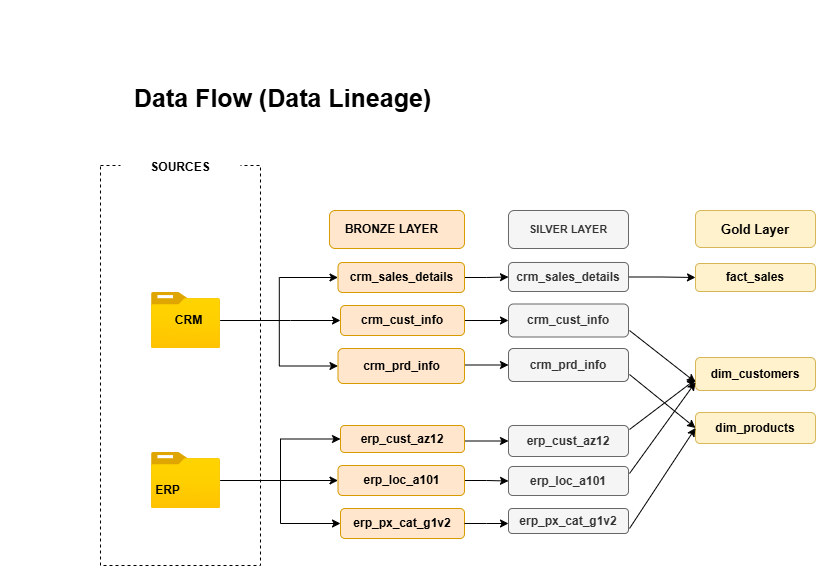

The diagram above was exported from draw.io. Its source (the exported page's mxGraphModel, read from the mxfile embedded in the PNG):
<mxGraphModel dx="1034" dy="1678" grid="1" gridSize="11" guides="1" tooltips="1" connect="1" arrows="1" fold="1" page="1" pageScale="1" pageWidth="850" pageHeight="1100" math="0" shadow="0">
  <root>
    <mxCell id="0" />
    <mxCell id="1" parent="0" />
    <mxCell id="XjmDaeQNfp0GD69pYJQB-3" value="&lt;h1&gt;&lt;br&gt;&lt;/h1&gt;" style="text;html=1;align=center;verticalAlign=middle;whiteSpace=wrap;rounded=0;" parent="1" vertex="1">
      <mxGeometry x="20" y="10" width="410" height="30" as="geometry" />
    </mxCell>
    <mxCell id="1NIcJZDC_A2pY-s-pKC5-1" value="" style="rounded=0;whiteSpace=wrap;html=1;fillColor=none;dashed=1;" parent="1" vertex="1">
      <mxGeometry x="120" y="160" width="160" height="400" as="geometry" />
    </mxCell>
    <mxCell id="1NIcJZDC_A2pY-s-pKC5-2" value="&lt;b&gt;SOURCES&lt;/b&gt;" style="rounded=1;whiteSpace=wrap;html=1;strokeColor=none;" parent="1" vertex="1">
      <mxGeometry x="140" y="132" width="120" height="60" as="geometry" />
    </mxCell>
    <mxCell id="1NIcJZDC_A2pY-s-pKC5-3" value="" style="image;aspect=fixed;html=1;points=[];align=center;fontSize=12;image=img/lib/azure2/general/Folder_Blank.svg;" parent="1" vertex="1">
      <mxGeometry x="171" y="287" width="69" height="56.00000000000001" as="geometry" />
    </mxCell>
    <mxCell id="1NIcJZDC_A2pY-s-pKC5-28" style="edgeStyle=orthogonalEdgeStyle;rounded=0;orthogonalLoop=1;jettySize=auto;html=1;entryX=0;entryY=0.5;entryDx=0;entryDy=0;" parent="1" source="1NIcJZDC_A2pY-s-pKC5-4" target="1NIcJZDC_A2pY-s-pKC5-16" edge="1">
      <mxGeometry relative="1" as="geometry" />
    </mxCell>
    <mxCell id="1NIcJZDC_A2pY-s-pKC5-31" style="edgeStyle=orthogonalEdgeStyle;rounded=0;orthogonalLoop=1;jettySize=auto;html=1;entryX=0;entryY=0.5;entryDx=0;entryDy=0;" parent="1" source="1NIcJZDC_A2pY-s-pKC5-4" target="1NIcJZDC_A2pY-s-pKC5-15" edge="1">
      <mxGeometry relative="1" as="geometry" />
    </mxCell>
    <mxCell id="1NIcJZDC_A2pY-s-pKC5-32" style="edgeStyle=orthogonalEdgeStyle;rounded=0;orthogonalLoop=1;jettySize=auto;html=1;entryX=0;entryY=0.5;entryDx=0;entryDy=0;" parent="1" source="1NIcJZDC_A2pY-s-pKC5-4" target="1NIcJZDC_A2pY-s-pKC5-17" edge="1">
      <mxGeometry relative="1" as="geometry" />
    </mxCell>
    <mxCell id="1NIcJZDC_A2pY-s-pKC5-4" value="" style="image;aspect=fixed;html=1;points=[];align=center;fontSize=12;image=img/lib/azure2/general/Folder_Blank.svg;" parent="1" vertex="1">
      <mxGeometry x="171" y="447" width="69" height="56.00000000000001" as="geometry" />
    </mxCell>
    <mxCell id="1NIcJZDC_A2pY-s-pKC5-25" style="edgeStyle=orthogonalEdgeStyle;rounded=0;orthogonalLoop=1;jettySize=auto;html=1;entryX=0;entryY=0.5;entryDx=0;entryDy=0;" parent="1" source="1NIcJZDC_A2pY-s-pKC5-5" target="1NIcJZDC_A2pY-s-pKC5-13" edge="1">
      <mxGeometry relative="1" as="geometry">
        <Array as="points">
          <mxPoint x="310" y="315" />
          <mxPoint x="310" y="315" />
        </Array>
      </mxGeometry>
    </mxCell>
    <mxCell id="1NIcJZDC_A2pY-s-pKC5-42" style="edgeStyle=orthogonalEdgeStyle;rounded=0;orthogonalLoop=1;jettySize=auto;html=1;entryX=0;entryY=0.5;entryDx=0;entryDy=0;" parent="1" source="1NIcJZDC_A2pY-s-pKC5-5" target="1NIcJZDC_A2pY-s-pKC5-12" edge="1">
      <mxGeometry relative="1" as="geometry" />
    </mxCell>
    <mxCell id="1NIcJZDC_A2pY-s-pKC5-44" style="edgeStyle=orthogonalEdgeStyle;rounded=0;orthogonalLoop=1;jettySize=auto;html=1;entryX=0;entryY=0.5;entryDx=0;entryDy=0;" parent="1" source="1NIcJZDC_A2pY-s-pKC5-5" target="1NIcJZDC_A2pY-s-pKC5-33" edge="1">
      <mxGeometry relative="1" as="geometry" />
    </mxCell>
    <mxCell id="1NIcJZDC_A2pY-s-pKC5-5" value="&lt;b&gt;CRM&lt;/b&gt;" style="text;html=1;align=center;verticalAlign=middle;whiteSpace=wrap;rounded=0;" parent="1" vertex="1">
      <mxGeometry x="175.5" y="300" width="64.5" height="30" as="geometry" />
    </mxCell>
    <mxCell id="1NIcJZDC_A2pY-s-pKC5-6" value="&lt;b&gt;ERP&lt;/b&gt;" style="text;html=1;align=center;verticalAlign=middle;whiteSpace=wrap;rounded=0;" parent="1" vertex="1">
      <mxGeometry x="160" y="470" width="55" height="30" as="geometry" />
    </mxCell>
    <mxCell id="1NIcJZDC_A2pY-s-pKC5-9" value="" style="rounded=1;whiteSpace=wrap;html=1;fillColor=#ffe6cc;strokeColor=#d79b00;" parent="1" vertex="1">
      <mxGeometry x="349" y="205" width="135" height="38" as="geometry" />
    </mxCell>
    <mxCell id="1NIcJZDC_A2pY-s-pKC5-11" value="&lt;b&gt;BRONZE LAYER&lt;/b&gt;" style="text;html=1;align=center;verticalAlign=middle;whiteSpace=wrap;rounded=0;" parent="1" vertex="1">
      <mxGeometry x="349" y="209" width="125" height="30" as="geometry" />
    </mxCell>
    <mxCell id="4qkErQxkKKAOBuFMk_I1-34" style="edgeStyle=orthogonalEdgeStyle;rounded=0;orthogonalLoop=1;jettySize=auto;html=1;entryX=0;entryY=0.5;entryDx=0;entryDy=0;" edge="1" parent="1" source="1NIcJZDC_A2pY-s-pKC5-12" target="9Rjbd_TzUcRIe8HLAe85-1">
      <mxGeometry relative="1" as="geometry" />
    </mxCell>
    <mxCell id="1NIcJZDC_A2pY-s-pKC5-12" value="&lt;b&gt;crm_sales_details&lt;/b&gt;" style="rounded=1;whiteSpace=wrap;html=1;fillColor=#ffe6cc;strokeColor=#d79b00;" parent="1" vertex="1">
      <mxGeometry x="357.5" y="257" width="126.5" height="30" as="geometry" />
    </mxCell>
    <mxCell id="4qkErQxkKKAOBuFMk_I1-35" style="edgeStyle=orthogonalEdgeStyle;rounded=0;orthogonalLoop=1;jettySize=auto;html=1;entryX=0;entryY=0.5;entryDx=0;entryDy=0;" edge="1" parent="1" source="1NIcJZDC_A2pY-s-pKC5-13" target="9Rjbd_TzUcRIe8HLAe85-7">
      <mxGeometry relative="1" as="geometry" />
    </mxCell>
    <mxCell id="1NIcJZDC_A2pY-s-pKC5-13" value="&lt;b&gt;crm_cust_info&lt;/b&gt;" style="rounded=1;whiteSpace=wrap;html=1;fillColor=#ffe6cc;strokeColor=#d79b00;" parent="1" vertex="1">
      <mxGeometry x="360" y="300" width="124" height="30" as="geometry" />
    </mxCell>
    <mxCell id="4qkErQxkKKAOBuFMk_I1-55" style="edgeStyle=orthogonalEdgeStyle;rounded=0;orthogonalLoop=1;jettySize=auto;html=1;entryX=0;entryY=0.5;entryDx=0;entryDy=0;" edge="1" parent="1" source="1NIcJZDC_A2pY-s-pKC5-15" target="9Rjbd_TzUcRIe8HLAe85-4">
      <mxGeometry relative="1" as="geometry">
        <Array as="points">
          <mxPoint x="484" y="436" />
          <mxPoint x="484" y="436" />
        </Array>
      </mxGeometry>
    </mxCell>
    <mxCell id="1NIcJZDC_A2pY-s-pKC5-15" value="&lt;b&gt;erp_cust_az12&lt;/b&gt;" style="rounded=1;whiteSpace=wrap;html=1;fillColor=#ffe6cc;strokeColor=#d79b00;" parent="1" vertex="1">
      <mxGeometry x="360" y="420" width="124" height="27" as="geometry" />
    </mxCell>
    <mxCell id="4qkErQxkKKAOBuFMk_I1-52" value="" style="edgeStyle=orthogonalEdgeStyle;rounded=0;orthogonalLoop=1;jettySize=auto;html=1;" edge="1" parent="1" source="1NIcJZDC_A2pY-s-pKC5-16" target="9Rjbd_TzUcRIe8HLAe85-6">
      <mxGeometry relative="1" as="geometry" />
    </mxCell>
    <mxCell id="1NIcJZDC_A2pY-s-pKC5-16" value="&lt;b&gt;erp_loc_a101&lt;/b&gt;" style="rounded=1;whiteSpace=wrap;html=1;fillColor=#ffe6cc;strokeColor=#d79b00;" parent="1" vertex="1">
      <mxGeometry x="357.5" y="460" width="126.5" height="30" as="geometry" />
    </mxCell>
    <mxCell id="1NIcJZDC_A2pY-s-pKC5-17" value="&lt;b&gt;erp_px_cat_g1v2&lt;/b&gt;" style="rounded=1;whiteSpace=wrap;html=1;fillColor=#ffe6cc;strokeColor=#d79b00;" parent="1" vertex="1">
      <mxGeometry x="360" y="503" width="124" height="30" as="geometry" />
    </mxCell>
    <mxCell id="4qkErQxkKKAOBuFMk_I1-58" style="edgeStyle=orthogonalEdgeStyle;rounded=0;orthogonalLoop=1;jettySize=auto;html=1;entryX=0;entryY=0.5;entryDx=0;entryDy=0;" edge="1" parent="1" source="1NIcJZDC_A2pY-s-pKC5-33" target="9Rjbd_TzUcRIe8HLAe85-3">
      <mxGeometry relative="1" as="geometry">
        <Array as="points">
          <mxPoint x="484" y="360" />
          <mxPoint x="484" y="360" />
        </Array>
      </mxGeometry>
    </mxCell>
    <mxCell id="1NIcJZDC_A2pY-s-pKC5-33" value="&lt;b&gt;crm_prd_info&lt;/b&gt;" style="rounded=1;whiteSpace=wrap;html=1;fillColor=#ffe6cc;strokeColor=#d79b00;" parent="1" vertex="1">
      <mxGeometry x="357.5" y="343" width="126.5" height="35" as="geometry" />
    </mxCell>
    <mxCell id="1NIcJZDC_A2pY-s-pKC5-46" value="&lt;span style=&quot;font-size: 25px;&quot;&gt;&lt;b&gt;Data Flow (Data Lineage)&lt;/b&gt;&lt;/span&gt;" style="text;html=1;align=center;verticalAlign=middle;whiteSpace=wrap;rounded=0;" parent="1" vertex="1">
      <mxGeometry x="121" y="77" width="363" height="30" as="geometry" />
    </mxCell>
    <mxCell id="KEAOQ85Y2SvXU9CHyzC_-6" value="&lt;span style=&quot;font-size: 11px;&quot;&gt;&lt;b&gt;SILVER LAYER&lt;/b&gt;&lt;/span&gt;" style="rounded=1;whiteSpace=wrap;html=1;fillColor=#f5f5f5;fontColor=#333333;strokeColor=#666666;" parent="1" vertex="1">
      <mxGeometry x="528" y="205" width="120" height="38" as="geometry" />
    </mxCell>
    <mxCell id="4qkErQxkKKAOBuFMk_I1-9" style="edgeStyle=orthogonalEdgeStyle;rounded=0;orthogonalLoop=1;jettySize=auto;html=1;entryX=0;entryY=0.5;entryDx=0;entryDy=0;" edge="1" parent="1" source="9Rjbd_TzUcRIe8HLAe85-1" target="4qkErQxkKKAOBuFMk_I1-2">
      <mxGeometry relative="1" as="geometry" />
    </mxCell>
    <mxCell id="9Rjbd_TzUcRIe8HLAe85-1" value="&lt;b&gt;crm_sales_details&lt;/b&gt;" style="rounded=1;whiteSpace=wrap;html=1;fillColor=#f5f5f5;fontColor=#333333;strokeColor=#666666;" parent="1" vertex="1">
      <mxGeometry x="528" y="257" width="120" height="29" as="geometry" />
    </mxCell>
    <mxCell id="9Rjbd_TzUcRIe8HLAe85-3" value="&lt;b&gt;crm_prd_info&lt;/b&gt;" style="rounded=1;whiteSpace=wrap;html=1;fillColor=#f5f5f5;fontColor=#333333;strokeColor=#666666;" parent="1" vertex="1">
      <mxGeometry x="528" y="343" width="120" height="33" as="geometry" />
    </mxCell>
    <mxCell id="9Rjbd_TzUcRIe8HLAe85-4" value="&lt;b&gt;erp_cust_az12&lt;/b&gt;" style="rounded=1;whiteSpace=wrap;html=1;fillColor=#f5f5f5;fontColor=#333333;strokeColor=#666666;" parent="1" vertex="1">
      <mxGeometry x="528" y="420" width="120" height="31" as="geometry" />
    </mxCell>
    <mxCell id="9Rjbd_TzUcRIe8HLAe85-5" value="&lt;b&gt;erp_px_cat_g1v2&lt;/b&gt;" style="rounded=1;whiteSpace=wrap;html=1;fillColor=#f5f5f5;fontColor=#333333;strokeColor=#666666;" parent="1" vertex="1">
      <mxGeometry x="528" y="503" width="120" height="25" as="geometry" />
    </mxCell>
    <mxCell id="9Rjbd_TzUcRIe8HLAe85-6" value="&lt;b&gt;erp_loc_a101&lt;/b&gt;" style="rounded=1;whiteSpace=wrap;html=1;fillColor=#f5f5f5;fontColor=#333333;strokeColor=#666666;" parent="1" vertex="1">
      <mxGeometry x="528" y="461" width="120" height="29" as="geometry" />
    </mxCell>
    <mxCell id="9Rjbd_TzUcRIe8HLAe85-7" value="&lt;b&gt;crm_cust_info&lt;/b&gt;" style="rounded=1;whiteSpace=wrap;html=1;fillColor=#f5f5f5;fontColor=#333333;strokeColor=#666666;" parent="1" vertex="1">
      <mxGeometry x="528" y="298.5" width="120" height="33" as="geometry" />
    </mxCell>
    <mxCell id="4qkErQxkKKAOBuFMk_I1-1" value="&lt;font style=&quot;font-size: 13px;&quot;&gt;&lt;b style=&quot;&quot;&gt;Gold Layer&lt;/b&gt;&lt;/font&gt;" style="rounded=1;whiteSpace=wrap;html=1;fillColor=#fff2cc;strokeColor=#d6b656;" vertex="1" parent="1">
      <mxGeometry x="715" y="205" width="120" height="37" as="geometry" />
    </mxCell>
    <mxCell id="4qkErQxkKKAOBuFMk_I1-2" value="&lt;b&gt;fact_sales&lt;/b&gt;" style="rounded=1;whiteSpace=wrap;html=1;fillColor=#fff2cc;strokeColor=#d6b656;" vertex="1" parent="1">
      <mxGeometry x="715" y="258" width="120" height="28" as="geometry" />
    </mxCell>
    <mxCell id="4qkErQxkKKAOBuFMk_I1-3" value="&lt;b&gt;dim_customers&lt;/b&gt;" style="rounded=1;whiteSpace=wrap;html=1;fillColor=#fff2cc;strokeColor=#d6b656;" vertex="1" parent="1">
      <mxGeometry x="715" y="352" width="120" height="33" as="geometry" />
    </mxCell>
    <mxCell id="4qkErQxkKKAOBuFMk_I1-4" value="&lt;b&gt;dim_products&lt;/b&gt;" style="rounded=1;whiteSpace=wrap;html=1;fillColor=#fff2cc;strokeColor=#d6b656;" vertex="1" parent="1">
      <mxGeometry x="715" y="407" width="120" height="31" as="geometry" />
    </mxCell>
    <mxCell id="4qkErQxkKKAOBuFMk_I1-19" value="" style="endArrow=classic;html=1;rounded=0;entryX=0;entryY=0.5;entryDx=0;entryDy=0;" edge="1" parent="1" target="4qkErQxkKKAOBuFMk_I1-4">
      <mxGeometry width="50" height="50" relative="1" as="geometry">
        <mxPoint x="649" y="523" as="sourcePoint" />
        <mxPoint x="699" y="473" as="targetPoint" />
      </mxGeometry>
    </mxCell>
    <mxCell id="4qkErQxkKKAOBuFMk_I1-23" value="" style="endArrow=classic;html=1;rounded=0;entryX=0;entryY=0.75;entryDx=0;entryDy=0;" edge="1" parent="1" target="4qkErQxkKKAOBuFMk_I1-3">
      <mxGeometry width="50" height="50" relative="1" as="geometry">
        <mxPoint x="649" y="468" as="sourcePoint" />
        <mxPoint x="699" y="418" as="targetPoint" />
      </mxGeometry>
    </mxCell>
    <mxCell id="4qkErQxkKKAOBuFMk_I1-24" value="" style="endArrow=classic;html=1;rounded=0;" edge="1" parent="1">
      <mxGeometry width="50" height="50" relative="1" as="geometry">
        <mxPoint x="649" y="424" as="sourcePoint" />
        <mxPoint x="715" y="374" as="targetPoint" />
      </mxGeometry>
    </mxCell>
    <mxCell id="4qkErQxkKKAOBuFMk_I1-29" value="" style="endArrow=classic;html=1;rounded=0;entryX=0;entryY=0.5;entryDx=0;entryDy=0;" edge="1" parent="1" target="4qkErQxkKKAOBuFMk_I1-4">
      <mxGeometry width="50" height="50" relative="1" as="geometry">
        <mxPoint x="649" y="369" as="sourcePoint" />
        <mxPoint x="699" y="319" as="targetPoint" />
      </mxGeometry>
    </mxCell>
    <mxCell id="4qkErQxkKKAOBuFMk_I1-30" value="" style="endArrow=classic;html=1;rounded=0;entryX=0;entryY=0.75;entryDx=0;entryDy=0;" edge="1" parent="1" target="4qkErQxkKKAOBuFMk_I1-3">
      <mxGeometry width="50" height="50" relative="1" as="geometry">
        <mxPoint x="649" y="325" as="sourcePoint" />
        <mxPoint x="699" y="275" as="targetPoint" />
      </mxGeometry>
    </mxCell>
    <mxCell id="4qkErQxkKKAOBuFMk_I1-51" style="edgeStyle=orthogonalEdgeStyle;rounded=0;orthogonalLoop=1;jettySize=auto;html=1;" edge="1" parent="1" source="1NIcJZDC_A2pY-s-pKC5-17">
      <mxGeometry relative="1" as="geometry">
        <mxPoint x="528" y="518" as="targetPoint" />
      </mxGeometry>
    </mxCell>
  </root>
</mxGraphModel>